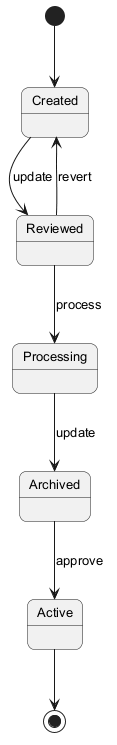

The diagram above was rendered by PlantUML. Its source (embedded in the PNG):
@startuml
skinparam backgroundColor #FFFFFF
skinparam roundCorner 15
skinparam defaultFontSize 13
[*] --> Created
Created --> Reviewed : update
Reviewed --> Processing : process
Processing --> Archived : update
Archived --> Active : approve
Reviewed --> Created : revert
Active --> [*]
@enduml